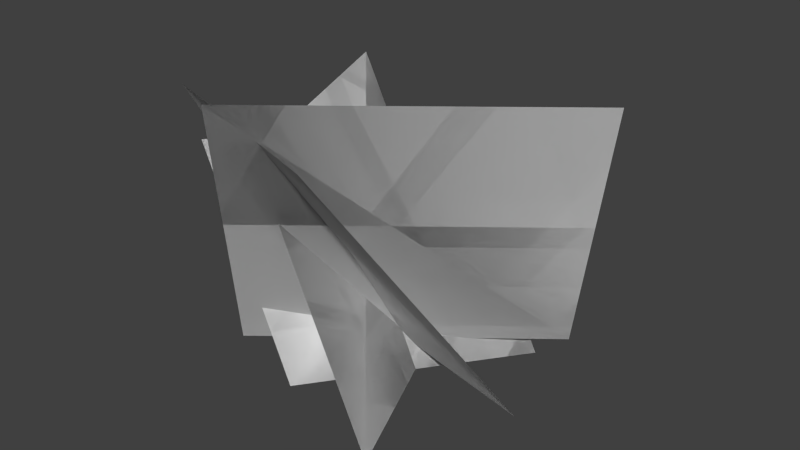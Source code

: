 # Source: GrassModel.blend  (saved by Blender 2.71.0; exported with 4.5.12 LTS)
import bpy
from mathutils import Matrix  # noqa: F401  (used for matrix-valued properties, if any)

bpy.ops.wm.read_factory_settings(use_empty=True)
scene = bpy.context.scene
scene.name = 'Scene'

# ---- collections
col_collection_1 = bpy.data.collections.new('Collection 1'); scene.collection.children.link(col_collection_1)

# ---- world
world_world = bpy.data.worlds.new('World'); scene.world = world_world
world_world.color = (0.05088, 0.05088, 0.05088)
world_world.use_sun_shadow = False
world_world.sun_shadow_jitter_overblur = 0.0
world_world.cycles.sampling_method = 'MANUAL'
world_world.cycles.sample_map_resolution = 256

# ---- meshes
me_plane = bpy.data.meshes.new('Plane')
me_plane.from_pydata([(-0.3905, 2.682e-07, 0.3123), (-0.1161, 0.9167, 0.6249), (0.1561, 0.8, 0.5841), (0.4862, 1.192e-07, 0.1168), (-0.4862, -8.941e-08, -0.1168), (-0.5255, 0.8, 0.3506), (0.6648, 0.9167, 0.0002741), (0.3905, -2.682e-07, -0.3123), (0.2485, -0.06091, 0.4697), (-0.1339, 0.5775, -0.37), (0.3039, -0.06091, -0.2639), (-0.2273, 0.6706, 0.3708), (-0.5748, 0.6706, -0.4832), (-0.1544, -0.06091, 0.3493), (-0.09905, -0.06091, -0.3843), (-0.5922, 0.5775, 0.2432), (-0.3905, 2.682e-07, 0.3123), (-0.1161, 0.9167, 0.6249), (0.1561, 0.8, 0.5841), (0.4862, 1.192e-07, 0.1168), (-0.4862, -8.941e-08, -0.1168), (-0.5255, 0.8, 0.3506), (0.6648, 0.9167, 0.0002741), (0.3905, -2.682e-07, -0.3123), (0.2485, -0.06091, 0.4697), (-0.1339, 0.5775, -0.37), (0.3039, -0.06091, -0.2639), (-0.2273, 0.6706, 0.3708), (-0.5748, 0.6706, -0.4832), (-0.1544, -0.06091, 0.3493), (-0.09905, -0.06091, -0.3843), (-0.5922, 0.5775, 0.2432)], [], [(3, 4, 5, 2), (7, 0, 1, 6), (13, 10, 9, 15), (8, 14, 12, 11), (19, 18, 21, 20), (23, 22, 17, 16), (29, 31, 25, 26), (24, 27, 28, 30)])
_uv = me_plane.uv_layers.new(name='UVMap')
_uv.uv.foreach_set('vector', [0.0, 0.0, 1.0, 0.0, 1.0, 1.0, 0.0, 1.0, 0.0, 0.0, 1.0, 0.0, 1.0, 1.0, 0.0, 1.0, 0.0, 0.0, 1.0, 0.0, 1.0, 1.0, 0.0, 1.0, 0.0, 0.0, 1.0, 0.0, 1.0, 1.0, 0.0, 1.0, 0.0, 0.0, 0.0, 1.0, 1.0, 1.0, 1.0, 0.0, 0.0, 0.0, 0.0, 1.0, 1.0, 1.0, 1.0, 0.0, 0.0, 0.0, 0.0, 1.0, 1.0, 1.0, 1.0, 0.0, 0.0, 0.0, 0.0, 1.0, 1.0, 1.0, 1.0, 0.0])
me_plane.use_remesh_preserve_volume = False
me_plane.use_remesh_preserve_attributes = False
me_plane.use_mirror_vertex_groups = False
me_plane.update()

# ---- objects
ob_grass = bpy.data.objects.new('Grass', me_plane)

# ---- transforms, parenting, visibility, modifiers, constraints
ob_grass.location = (0.0, 0.0, 0.0)
ob_grass.rotation_euler = (1.571, -0.0, 0.0)
ob_grass.lineart.crease_threshold = 0.0

# ---- collection membership
col_collection_1.objects.link(ob_grass)

# ---- scene / render settings (as saved in the file)
scene.frame_start = 1; scene.frame_end = 250; scene.frame_set(1)
scene.render.engine = 'BLENDER_EEVEE_NEXT'
scene.render.resolution_percentage = 50
scene.render.dither_intensity = 0.0
scene.cycles.use_denoising = False
scene.cycles.samples = 10
scene.cycles.sampling_pattern = 'TABULATED_SOBOL'
scene.cycles.light_sampling_threshold = 0.0
scene.cycles.use_adaptive_sampling = False
scene.cycles.use_light_tree = False
scene.cycles.blur_glossy = 0.0
scene.cycles.volume_bounces = 1
scene.cycles.pixel_filter_type = 'GAUSSIAN'
scene.cycles.sample_clamp_indirect = 0.0
scene.view_settings.view_transform = 'Standard'
bpy.context.view_layer.update()

# ---- added for rendering (the .blend has no active camera and no usable light): camera, sun
cam_auto = bpy.data.cameras.new('AutoCamera')
cam_auto.lens = 50.0
cam_auto.sensor_width = 36.0
cam_auto.clip_end = 1000.0
ob_auto_camera = bpy.data.objects.new('AutoCamera', cam_auto)
scene.collection.objects.link(ob_auto_camera)
ob_auto_camera.location = (1.83125, -2.22479, 1.86385)
ob_auto_camera.rotation_euler = (1.09748, -7.21219e-08, 0.694738)
scene.camera = ob_auto_camera
light_auto_sun = bpy.data.lights.new('AutoSun', 'SUN')
light_auto_sun.energy = 3.0
light_auto_sun.angle = 0.0523599
ob_auto_sun = bpy.data.objects.new('AutoSun', light_auto_sun)
scene.collection.objects.link(ob_auto_sun)
ob_auto_sun.rotation_euler = (0.872665, 0.174533, 0.523599)
bpy.context.view_layer.update()
